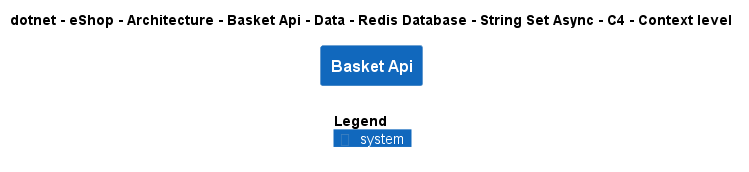

The diagram above was rendered by PlantUML. Its source (embedded in the PNG):
@startuml
!include ..\..\..\..\..\..\..\..\..\..\..\.c4s\C4_Context.puml

AddElementTag("c4interflow:lifecycle:new", $bgColor=green, $fontColor=#ffffff, $borderColor=green, $shadowing="False")
AddElementTag("c4interflow:lifecycle:changed", $bgColor=orange, $fontColor=#ffffff, $borderColor=orange, $shadowing="False")
AddElementTag("c4interflow:lifecycle:removed", $bgColor=red, $fontColor=#ffffff, $borderColor=red, $shadowing="False")

AddRelTag("c4interflow:lifecycle:new", $textColor=green, $lineColor=green)
AddRelTag("c4interflow:lifecycle:changed", $textColor=orange, $lineColor=orange)
AddRelTag("c4interflow:lifecycle:removed", $textColor=red, $lineColor=red)

SHOW_PERSON_PORTRAIT()
LAYOUT_TOP_DOWN()

skinparam linetype polyline

title dotnet - eShop - Architecture - Basket Api - Data - Redis Database - String Set Async - C4 - Context level

System(dotnet.eShop.Architecture.SoftwareSystems.BasketApi, "Basket Api", "")



SHOW_LEGEND()
@enduml